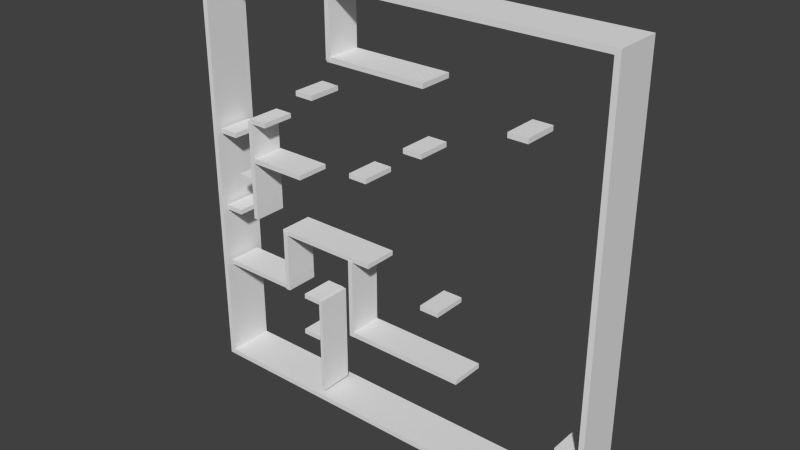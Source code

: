 # Source: 1-livello_sequenza.blend  (saved by Blender 2.76.0; exported with 4.5.12 LTS)
import bpy
from mathutils import Matrix  # noqa: F401  (used for matrix-valued properties, if any)

bpy.ops.wm.read_factory_settings(use_empty=True)
scene = bpy.context.scene
scene.name = 'Scene'

# ---- collections
col_collection_1 = bpy.data.collections.new('Collection 1'); scene.collection.children.link(col_collection_1)

# ---- materials (node trees are filled in below, after node groups)
mat_material_001 = bpy.data.materials.new('Material.001')
mat_material_001.alpha_threshold = 0.0
mat_material_001.use_transparent_shadow = False
mat_material_001.roughness = 0.5
mat_material_001.line_color = (0.0, 0.0, 0.0, 1.0)

# ---- material node trees

# ---- world
world_world = bpy.data.worlds.new('World'); scene.world = world_world
world_world.color = (0.05088, 0.05088, 0.05088)
world_world.use_sun_shadow = False
world_world.sun_shadow_jitter_overblur = 0.0
world_world.cycles.sampling_method = 'MANUAL'
world_world.cycles.sample_map_resolution = 256

# ---- meshes
me_cube_043 = bpy.data.meshes.new('Cube.043')
me_cube_043.from_pydata([(-0.2882, 6.564, -0.7209), (-0.2756, 6.564, -0.7209), (-0.2882, -0.4393, -0.7209), (-0.2756, -0.4393, -0.7209), (-0.2882, 6.564, -0.9532), (-0.2756, 6.564, -0.9532), (-0.2882, -0.4393, -0.9532), (-0.2756, -0.4393, -0.9532)], [], [(1, 3, 2, 0), (3, 7, 6, 2), (7, 5, 4, 6), (5, 1, 0, 4), (0, 2, 6, 4), (5, 7, 3, 1)])
_uv = me_cube_043.uv_layers.new(name='UVMap')
_uv.uv.foreach_set('vector', [6.458, 0.9238, 6.746, 0.9238, 6.746, 0.9547, 6.458, 0.9547, -0.4424, 7.445, -1.457, 7.445, -1.457, 7.482, -0.4424, 7.482, 6.746, 0.9238, 6.458, 0.9238, 6.458, 0.9547, 6.746, 0.9547, -1.457, 7.445, -0.4424, 7.445, -0.4424, 7.482, -1.457, 7.482, 0.005551, 0.9136, 0.005551, 0.9136, -0.4951, 0.9136, -0.4951, 0.9136, 5.152, -1.615, 5.451, -1.615, 5.451, -0.7205, 5.152, -0.7205])
me_cube_043.materials.append(mat_material_001)
me_cube_043.use_remesh_preserve_volume = False
me_cube_043.use_remesh_preserve_attributes = False
me_cube_043.use_mirror_vertex_groups = False
me_cube_043.update()
me_cube_042 = bpy.data.meshes.new('Cube.042')
me_cube_042.from_pydata([(-0.4218, 6.608, -0.7208), (-0.4218, 6.608, -0.7152), (-0.4218, -0.3814, -0.7208), (-0.4218, -0.3814, -0.7152), (-0.7008, 6.608, -0.7208), (-0.7008, 6.608, -0.7152), (-0.7008, -0.3814, -0.7208), (-0.7008, -0.3814, -0.7152)], [], [(1, 3, 2, 0), (3, 7, 6, 2), (7, 5, 4, 6), (5, 1, 0, 4), (0, 2, 6, 4), (5, 7, 3, 1)])
_uv = me_cube_042.uv_layers.new(name='UVMap')
_uv.uv.foreach_set('vector', [6.643, 0.5333, 6.698, 0.5333, 6.698, 0.5333, 6.643, 0.5333, 2.21, -0.761, 3.322, -0.761, 3.322, -0.7942, 2.21, -0.7942, 6.698, 0.6652, 6.643, 0.6652, 6.643, 0.6652, 6.698, 0.6652, 3.322, -0.761, 2.21, -0.761, 2.21, -0.7942, 3.322, -0.7942, 6.457, 1.284, 6.744, 1.284, 6.744, 1.972, 6.457, 1.972, 6.457, 1.972, 6.744, 1.972, 6.744, 1.284, 6.457, 1.284])
me_cube_042.materials.append(mat_material_001)
me_cube_042.use_remesh_preserve_volume = False
me_cube_042.use_remesh_preserve_attributes = False
me_cube_042.use_mirror_vertex_groups = False
me_cube_042.update()
me_cube_041 = bpy.data.meshes.new('Cube.041')
me_cube_041.from_pydata([(-0.4218, 6.608, -0.7263), (-0.4218, 6.608, -0.7208), (-0.4218, -0.3814, -0.7263), (-0.4218, -0.3814, -0.7208), (-0.7008, 6.608, -0.7263), (-0.7008, 6.608, -0.7208), (-0.7008, -0.3814, -0.7263), (-0.7008, -0.3814, -0.7208)], [], [(1, 3, 2, 0), (3, 7, 6, 2), (7, 5, 4, 6), (5, 1, 0, 4), (0, 2, 6, 4), (5, 7, 3, 1)])
_uv = me_cube_041.uv_layers.new(name='UVMap')
_uv.uv.foreach_set('vector', [6.643, 0.5333, 6.698, 0.5333, 6.698, 0.5333, 6.643, 0.5333, 2.21, -0.7942, 3.322, -0.7942, 3.322, -0.8274, 2.21, -0.8274, 6.698, 0.6652, 6.643, 0.6652, 6.643, 0.6652, 6.698, 0.6652, 3.322, -0.7942, 2.21, -0.7942, 2.21, -0.8274, 3.322, -0.8274, 6.457, 1.284, 6.744, 1.284, 6.744, 1.972, 6.457, 1.972, 6.457, 1.972, 6.744, 1.972, 6.744, 1.284, 6.457, 1.284])
me_cube_041.materials.append(mat_material_001)
me_cube_041.use_remesh_preserve_volume = False
me_cube_041.use_remesh_preserve_attributes = False
me_cube_041.use_mirror_vertex_groups = False
me_cube_041.update()
me_cube_040 = bpy.data.meshes.new('Cube.040')
me_cube_040.from_pydata([(-0.07197, 6.608, -0.59), (-0.07197, 6.608, -0.5844), (-0.07197, -0.3814, -0.59), (-0.07197, -0.3814, -0.5844), (-0.4397, 6.608, -0.59), (-0.4397, 6.608, -0.5844), (-0.4397, -0.3814, -0.59), (-0.4397, -0.3814, -0.5844)], [], [(1, 3, 2, 0), (3, 7, 6, 2), (7, 5, 4, 6), (5, 1, 0, 4), (0, 2, 6, 4), (5, 7, 3, 1)])
_uv = me_cube_040.uv_layers.new(name='UVMap')
_uv.uv.foreach_set('vector', [6.643, 0.3679, 6.698, 0.3679, 6.698, 0.3679, 6.643, 0.3679, 0.8171, 0.02039, 2.282, 0.02039, 2.282, -0.0128, 0.8171, -0.0128, 6.698, 0.5417, 6.643, 0.5417, 6.643, 0.5417, 6.698, 0.5417, 2.282, 0.02039, 0.8171, 0.02039, 0.8171, -0.0128, 2.282, -0.0128, 6.457, 0.4216, 6.744, 0.4216, 6.744, 1.328, 6.457, 1.328, 6.457, 1.328, 6.744, 1.328, 6.744, 0.4216, 6.457, 0.4216])
me_cube_040.materials.append(mat_material_001)
me_cube_040.use_remesh_preserve_volume = False
me_cube_040.use_remesh_preserve_attributes = False
me_cube_040.use_mirror_vertex_groups = False
me_cube_040.update()
me_cube_039 = bpy.data.meshes.new('Cube.039')
me_cube_039.from_pydata([(-0.07197, 6.608, -0.5844), (-0.07197, 6.608, -0.5789), (-0.07197, -0.3814, -0.5844), (-0.07197, -0.3814, -0.5789), (-0.4397, 6.608, -0.5844), (-0.4397, 6.608, -0.5789), (-0.4397, -0.3814, -0.5844), (-0.4397, -0.3814, -0.5789)], [], [(1, 3, 2, 0), (3, 7, 6, 2), (7, 5, 4, 6), (5, 1, 0, 4), (0, 2, 6, 4), (5, 7, 3, 1)])
_uv = me_cube_039.uv_layers.new(name='UVMap')
_uv.uv.foreach_set('vector', [6.643, 0.3679, 6.698, 0.3679, 6.698, 0.3679, 6.643, 0.3679, 0.8171, 0.05359, 2.282, 0.05359, 2.282, 0.02039, 0.8171, 0.02039, 6.698, 0.5417, 6.643, 0.5417, 6.643, 0.5417, 6.698, 0.5417, 2.282, 0.05359, 0.8171, 0.05359, 0.8171, 0.02039, 2.282, 0.02039, 6.457, 0.4216, 6.744, 0.4216, 6.744, 1.328, 6.457, 1.328, 6.457, 1.328, 6.744, 1.328, 6.744, 0.4216, 6.457, 0.4216])
me_cube_039.materials.append(mat_material_001)
me_cube_039.use_remesh_preserve_volume = False
me_cube_039.use_remesh_preserve_attributes = False
me_cube_039.use_mirror_vertex_groups = False
me_cube_039.update()
me_cube_038 = bpy.data.meshes.new('Cube.038')
me_cube_038.from_pydata([(-0.1549, 6.564, -0.7729), (-0.1385, 6.564, -0.7729), (-0.1549, -0.4393, -0.7729), (-0.1385, -0.4393, -0.7729), (-0.1549, 6.564, -0.5887), (-0.1385, 6.564, -0.5887), (-0.1549, -0.4393, -0.5887), (-0.1385, -0.4393, -0.5887)], [], [(1, 3, 2, 0), (3, 7, 6, 2), (7, 5, 4, 6), (5, 1, 0, 4), (0, 2, 6, 4), (5, 7, 3, 1)])
_uv = me_cube_038.uv_layers.new(name='UVMap')
_uv.uv.foreach_set('vector', [6.458, 0.5856, 6.746, 0.5856, 6.746, 0.6261, 6.458, 0.6261, -0.6695, 7.045, 0.1353, 7.045, 0.1353, 7.093, -0.6695, 7.093, 6.746, 0.5856, 6.458, 0.5856, 6.458, 0.6261, 6.746, 0.6261, 0.1353, 7.045, -0.6695, 7.045, -0.6695, 7.093, 0.1353, 7.093, 5.152, -0.9206, 5.451, -0.9206, 5.451, -0.2116, 5.152, -0.2116, 5.152, -0.2116, 5.451, -0.2116, 5.451, -0.9206, 5.152, -0.9206])
me_cube_038.materials.append(mat_material_001)
me_cube_038.use_remesh_preserve_volume = False
me_cube_038.use_remesh_preserve_attributes = False
me_cube_038.use_mirror_vertex_groups = False
me_cube_038.update()
me_cube_037 = bpy.data.meshes.new('Cube.037')
me_cube_037.from_pydata([(0.2738, 6.608, -0.7675), (0.2738, 6.608, -0.762), (0.2738, -0.3814, -0.7675), (0.2738, -0.3814, -0.762), (-0.1524, 6.608, -0.7675), (-0.1524, 6.608, -0.762), (-0.1524, -0.3814, -0.7675), (-0.1524, -0.3814, -0.762)], [], [(1, 3, 2, 0), (3, 7, 6, 2), (7, 5, 4, 6), (5, 1, 0, 4), (0, 2, 6, 4), (5, 7, 3, 1)])
_uv = me_cube_037.uv_layers.new(name='UVMap')
_uv.uv.foreach_set('vector', [6.643, 0.2044, 6.698, 0.2044, 6.698, 0.2044, 6.643, 0.2044, -0.5605, -1.041, 1.137, -1.041, 1.137, -1.074, -0.5605, -1.074, 6.698, 0.4059, 6.643, 0.4059, 6.643, 0.4059, 6.698, 0.4059, 1.137, -1.041, -0.5605, -1.041, -0.5605, -1.074, 1.137, -1.074, 6.457, -0.4311, 6.744, -0.4311, 6.744, 0.6198, 6.457, 0.6198, 6.457, 0.6198, 6.744, 0.6198, 6.744, -0.4311, 6.457, -0.4311])
me_cube_037.materials.append(mat_material_001)
me_cube_037.use_remesh_preserve_volume = False
me_cube_037.use_remesh_preserve_attributes = False
me_cube_037.use_mirror_vertex_groups = False
me_cube_037.update()
me_cube_036 = bpy.data.meshes.new('Cube.036')
me_cube_036.from_pydata([(0.2738, 6.608, -0.7731), (0.2738, 6.608, -0.7675), (0.2738, -0.3814, -0.7731), (0.2738, -0.3814, -0.7675), (-0.1524, 6.608, -0.7731), (-0.1524, 6.608, -0.7675), (-0.1524, -0.3814, -0.7731), (-0.1524, -0.3814, -0.7675)], [], [(1, 3, 2, 0), (3, 7, 6, 2), (7, 5, 4, 6), (5, 1, 0, 4), (0, 2, 6, 4), (5, 7, 3, 1)])
_uv = me_cube_036.uv_layers.new(name='UVMap')
_uv.uv.foreach_set('vector', [6.643, 0.2044, 6.698, 0.2044, 6.698, 0.2044, 6.643, 0.2044, -0.5605, -1.074, 1.137, -1.074, 1.137, -1.107, -0.5605, -1.107, 6.698, 0.4059, 6.643, 0.4059, 6.643, 0.4059, 6.698, 0.4059, 1.137, -1.074, -0.5605, -1.074, -0.5605, -1.107, 1.137, -1.107, 6.457, -0.4311, 6.744, -0.4311, 6.744, 0.6198, 6.457, 0.6198, 6.457, 0.6198, 6.744, 0.6198, 6.744, -0.4311, 6.457, -0.4311])
me_cube_036.materials.append(mat_material_001)
me_cube_036.use_remesh_preserve_volume = False
me_cube_036.use_remesh_preserve_attributes = False
me_cube_036.use_mirror_vertex_groups = False
me_cube_036.update()
me_cube_035 = bpy.data.meshes.new('Cube.035')
me_cube_035.from_pydata([(0.693, 6.608, -0.817), (0.693, 6.608, -0.8115), (0.693, -0.3813, -0.817), (0.693, -0.3813, -0.8115), (0.6275, 6.608, -0.817), (0.6275, 6.608, -0.8115), (0.6275, -0.3813, -0.817), (0.6275, -0.3813, -0.8115)], [], [(1, 3, 2, 0), (3, 7, 6, 2), (7, 5, 4, 6), (5, 1, 0, 4), (0, 2, 6, 4), (5, 7, 3, 1)])
_uv = me_cube_035.uv_layers.new(name='UVMap')
_uv.uv.foreach_set('vector', [6.643, 0.006131, 6.698, 0.006131, 6.698, 0.006131, 6.643, 0.006131, -2.23, -1.336, -1.969, -1.336, -1.969, -1.369, -2.23, -1.369, 6.698, 0.03713, 6.643, 0.03713, 6.643, 0.03713, 6.698, 0.03713, -1.969, -1.336, -2.23, -1.336, -2.23, -1.369, -1.969, -1.369, 6.457, -1.465, 6.744, -1.465, 6.744, -1.303, 6.457, -1.303, 6.457, -1.303, 6.744, -1.303, 6.744, -1.465, 6.457, -1.465])
me_cube_035.materials.append(mat_material_001)
me_cube_035.use_remesh_preserve_volume = False
me_cube_035.use_remesh_preserve_attributes = False
me_cube_035.use_mirror_vertex_groups = False
me_cube_035.update()
me_cube_034 = bpy.data.meshes.new('Cube.034')
me_cube_034.from_pydata([(0.693, 6.608, -0.8226), (0.693, 6.608, -0.817), (0.693, -0.3813, -0.8226), (0.693, -0.3813, -0.817), (0.6275, 6.608, -0.8226), (0.6275, 6.608, -0.817), (0.6275, -0.3813, -0.8226), (0.6275, -0.3813, -0.817)], [], [(1, 3, 2, 0), (3, 7, 6, 2), (7, 5, 4, 6), (5, 1, 0, 4), (0, 2, 6, 4), (5, 7, 3, 1)])
_uv = me_cube_034.uv_layers.new(name='UVMap')
_uv.uv.foreach_set('vector', [6.643, 0.006131, 6.698, 0.006131, 6.698, 0.006131, 6.643, 0.006131, -2.23, -1.369, -1.969, -1.369, -1.969, -1.403, -2.23, -1.403, 6.698, 0.03713, 6.643, 0.03713, 6.643, 0.03713, 6.698, 0.03713, -1.969, -1.369, -2.23, -1.369, -2.23, -1.403, -1.969, -1.403, 6.457, -1.465, 6.744, -1.465, 6.744, -1.303, 6.457, -1.303, 6.457, -1.303, 6.744, -1.303, 6.744, -1.465, 6.457, -1.465])
me_cube_034.materials.append(mat_material_001)
me_cube_034.use_remesh_preserve_volume = False
me_cube_034.use_remesh_preserve_attributes = False
me_cube_034.use_mirror_vertex_groups = False
me_cube_034.update()
me_cube_033 = bpy.data.meshes.new('Cube.033')
me_cube_033.from_pydata([(-0.6381, 6.608, -0.5858), (-0.6381, 6.608, -0.5803), (-0.6381, -0.3814, -0.5858), (-0.6381, -0.3814, -0.5803), (-0.7037, 6.608, -0.5858), (-0.7037, 6.608, -0.5803), (-0.7037, -0.3814, -0.5858), (-0.7037, -0.3814, -0.5803)], [], [(1, 3, 2, 0), (3, 7, 6, 2), (7, 5, 4, 6), (5, 1, 0, 4), (0, 2, 6, 4), (5, 7, 3, 1)])
_uv = me_cube_033.uv_layers.new(name='UVMap')
_uv.uv.foreach_set('vector', [6.643, 0.6356, 6.698, 0.6356, 6.698, 0.6356, 6.643, 0.6356, 3.072, 0.04537, 3.333, 0.04537, 3.333, 0.01217, 3.072, 0.01217, 6.698, 0.6666, 6.643, 0.6666, 6.643, 0.6666, 6.698, 0.6666, 3.333, 0.04537, 3.072, 0.04537, 3.072, 0.01217, 3.333, 0.01217, 6.457, 1.818, 6.744, 1.818, 6.744, 1.979, 6.457, 1.979, 6.457, 1.979, 6.744, 1.979, 6.744, 1.818, 6.457, 1.818])
me_cube_033.materials.append(mat_material_001)
me_cube_033.use_remesh_preserve_volume = False
me_cube_033.use_remesh_preserve_attributes = False
me_cube_033.use_mirror_vertex_groups = False
me_cube_033.update()
me_cube_032 = bpy.data.meshes.new('Cube.032')
me_cube_032.from_pydata([(-0.6381, 6.608, -0.5803), (-0.6381, 6.608, -0.5747), (-0.6381, -0.3814, -0.5803), (-0.6381, -0.3814, -0.5747), (-0.7037, 6.608, -0.5803), (-0.7037, 6.608, -0.5747), (-0.7037, -0.3814, -0.5803), (-0.7037, -0.3814, -0.5747)], [], [(1, 3, 2, 0), (3, 7, 6, 2), (7, 5, 4, 6), (5, 1, 0, 4), (0, 2, 6, 4), (5, 7, 3, 1)])
_uv = me_cube_032.uv_layers.new(name='UVMap')
_uv.uv.foreach_set('vector', [6.643, 0.6356, 6.698, 0.6356, 6.698, 0.6356, 6.643, 0.6356, 3.072, 0.07857, 3.333, 0.07857, 3.333, 0.04537, 3.072, 0.04537, 6.698, 0.6666, 6.643, 0.6666, 6.643, 0.6666, 6.698, 0.6666, 3.333, 0.07857, 3.072, 0.07857, 3.072, 0.04537, 3.333, 0.04537, 6.457, 1.818, 6.744, 1.818, 6.744, 1.979, 6.457, 1.979, 6.457, 1.979, 6.744, 1.979, 6.744, 1.818, 6.457, 1.818])
me_cube_032.materials.append(mat_material_001)
me_cube_032.use_remesh_preserve_volume = False
me_cube_032.use_remesh_preserve_attributes = False
me_cube_032.use_mirror_vertex_groups = False
me_cube_032.update()
me_cube_031 = bpy.data.meshes.new('Cube.031')
me_cube_031.from_pydata([(-0.5728, 6.564, -0.5811), (-0.5563, 6.564, -0.5811), (-0.5728, -0.4393, -0.5811), (-0.5563, -0.4393, -0.5811), (-0.5728, 6.564, -0.3495), (-0.5563, 6.564, -0.3495), (-0.5728, -0.4393, -0.3495), (-0.5563, -0.4393, -0.3495)], [], [(1, 3, 2, 0), (3, 7, 6, 2), (7, 5, 4, 6), (5, 1, 0, 4), (0, 2, 6, 4), (5, 7, 3, 1)])
_uv = me_cube_031.uv_layers.new(name='UVMap')
_uv.uv.foreach_set('vector', [6.458, 1.616, 6.746, 1.616, 6.746, 1.656, 6.458, 1.656, 2.81, 6.183, 2.81, 7.567, 2.876, 7.567, 2.876, 6.183, 6.746, 1.616, 6.458, 1.616, 6.458, 1.656, 6.746, 1.656, 1.181, 8.263, 0.1687, 8.263, 0.1687, 8.311, 1.181, 8.311, 5.152, -0.1821, 5.451, -0.1821, 5.451, 0.7096, 5.152, 0.7096, 5.152, 0.7096, 5.451, 0.7096, 5.451, -0.1821, 5.152, -0.1821])
me_cube_031.materials.append(mat_material_001)
me_cube_031.use_remesh_preserve_volume = False
me_cube_031.use_remesh_preserve_attributes = False
me_cube_031.use_mirror_vertex_groups = False
me_cube_031.update()
me_cube_030 = bpy.data.meshes.new('Cube.030')
me_cube_030.from_pydata([(-0.566, 6.608, -0.4893), (-0.566, 6.608, -0.4837), (-0.566, -0.3814, -0.4893), (-0.566, -0.3814, -0.4837), (-0.6315, 6.608, -0.4893), (-0.6315, 6.608, -0.4837), (-0.6315, -0.3814, -0.4893), (-0.6315, -0.3814, -0.4837)], [], [(1, 3, 2, 0), (3, 7, 6, 2), (7, 5, 4, 6), (5, 1, 0, 4), (0, 2, 6, 4), (5, 7, 3, 1)])
_uv = me_cube_030.uv_layers.new(name='UVMap')
_uv.uv.foreach_set('vector', [6.643, 0.6015, 6.698, 0.6015, 6.698, 0.6015, 6.643, 0.6015, 2.785, 0.6222, 3.046, 0.6222, 3.046, 0.589, 2.785, 0.589, 6.698, 0.6325, 6.643, 0.6325, 6.643, 0.6325, 6.698, 0.6325, 3.046, 0.6222, 2.785, 0.6222, 2.785, 0.589, 3.046, 0.589, 6.457, 1.64, 6.744, 1.64, 6.744, 1.801, 6.457, 1.801, 6.457, 1.801, 6.744, 1.801, 6.744, 1.64, 6.457, 1.64])
me_cube_030.materials.append(mat_material_001)
me_cube_030.use_remesh_preserve_volume = False
me_cube_030.use_remesh_preserve_attributes = False
me_cube_030.use_mirror_vertex_groups = False
me_cube_030.update()
me_cube_029 = bpy.data.meshes.new('Cube.029')
me_cube_029.from_pydata([(-0.566, 6.608, -0.4948), (-0.566, 6.608, -0.4893), (-0.566, -0.3814, -0.4948), (-0.566, -0.3814, -0.4893), (-0.6315, 6.608, -0.4948), (-0.6315, 6.608, -0.4893), (-0.6315, -0.3814, -0.4948), (-0.6315, -0.3814, -0.4893)], [], [(1, 3, 2, 0), (3, 7, 6, 2), (7, 5, 4, 6), (5, 1, 0, 4), (0, 2, 6, 4), (5, 7, 3, 1)])
_uv = me_cube_029.uv_layers.new(name='UVMap')
_uv.uv.foreach_set('vector', [6.643, 0.6015, 6.698, 0.6015, 6.698, 0.6015, 6.643, 0.6015, 2.785, 0.589, 3.046, 0.589, 3.046, 0.5558, 2.785, 0.5558, 6.698, 0.6325, 6.643, 0.6325, 6.643, 0.6325, 6.698, 0.6325, 3.046, 0.589, 2.785, 0.589, 2.785, 0.5558, 3.046, 0.5558, 6.457, 1.64, 6.744, 1.64, 6.744, 1.801, 6.457, 1.801, 6.457, 1.801, 6.744, 1.801, 6.744, 1.64, 6.457, 1.64])
me_cube_029.materials.append(mat_material_001)
me_cube_029.use_remesh_preserve_volume = False
me_cube_029.use_remesh_preserve_attributes = False
me_cube_029.use_mirror_vertex_groups = False
me_cube_029.update()
me_cube_028 = bpy.data.meshes.new('Cube.028')
me_cube_028.from_pydata([(-0.6375, 6.608, -0.4007), (-0.6375, 6.608, -0.3951), (-0.6375, -0.3814, -0.4007), (-0.6375, -0.3814, -0.3951), (-0.7031, 6.608, -0.4007), (-0.7031, 6.608, -0.3951), (-0.7031, -0.3814, -0.4007), (-0.7031, -0.3814, -0.3951)], [], [(1, 3, 2, 0), (3, 7, 6, 2), (7, 5, 4, 6), (5, 1, 0, 4), (0, 2, 6, 4), (5, 7, 3, 1)])
_uv = me_cube_028.uv_layers.new(name='UVMap')
_uv.uv.foreach_set('vector', [6.643, 0.6353, 6.698, 0.6353, 6.698, 0.6353, 6.643, 0.6353, 3.07, 1.152, 3.331, 1.152, 3.331, 1.118, 3.07, 1.118, 6.698, 0.6663, 6.643, 0.6663, 6.643, 0.6663, 6.698, 0.6663, 3.331, 1.152, 3.07, 1.152, 3.07, 1.118, 3.331, 1.118, 6.457, 1.816, 6.744, 1.816, 6.744, 1.978, 6.457, 1.978, 6.457, 1.978, 6.744, 1.978, 6.744, 1.816, 6.457, 1.816])
me_cube_028.materials.append(mat_material_001)
me_cube_028.use_remesh_preserve_volume = False
me_cube_028.use_remesh_preserve_attributes = False
me_cube_028.use_mirror_vertex_groups = False
me_cube_028.update()
me_cube_027 = bpy.data.meshes.new('Cube.027')
me_cube_027.from_pydata([(-0.6375, 6.608, -0.3951), (-0.6375, 6.608, -0.3896), (-0.6375, -0.3814, -0.3951), (-0.6375, -0.3814, -0.3896), (-0.7031, 6.608, -0.3951), (-0.7031, 6.608, -0.3896), (-0.7031, -0.3814, -0.3951), (-0.7031, -0.3814, -0.3896)], [], [(1, 3, 2, 0), (3, 7, 6, 2), (7, 5, 4, 6), (5, 1, 0, 4), (0, 2, 6, 4), (5, 7, 3, 1)])
_uv = me_cube_027.uv_layers.new(name='UVMap')
_uv.uv.foreach_set('vector', [6.643, 0.6353, 6.698, 0.6353, 6.698, 0.6353, 6.643, 0.6353, 3.07, 1.185, 3.331, 1.185, 3.331, 1.152, 3.07, 1.152, 6.698, 0.6663, 6.643, 0.6663, 6.643, 0.6663, 6.698, 0.6663, 3.331, 1.185, 3.07, 1.185, 3.07, 1.152, 3.331, 1.152, 6.457, 1.816, 6.744, 1.816, 6.744, 1.978, 6.457, 1.978, 6.457, 1.978, 6.744, 1.978, 6.744, 1.816, 6.457, 1.816])
me_cube_027.materials.append(mat_material_001)
me_cube_027.use_remesh_preserve_volume = False
me_cube_027.use_remesh_preserve_attributes = False
me_cube_027.use_mirror_vertex_groups = False
me_cube_027.update()
me_cube_026 = bpy.data.meshes.new('Cube.026')
me_cube_026.from_pydata([(-0.3515, 6.608, -0.4395), (-0.3515, 6.608, -0.434), (-0.3515, -0.3814, -0.4395), (-0.3515, -0.3814, -0.434), (-0.5552, 6.608, -0.4395), (-0.5552, 6.608, -0.434), (-0.5552, -0.3814, -0.4395), (-0.5552, -0.3814, -0.434)], [], [(1, 3, 2, 0), (3, 7, 6, 2), (7, 5, 4, 6), (5, 1, 0, 4), (0, 2, 6, 4), (5, 7, 3, 1)])
_uv = me_cube_026.uv_layers.new(name='UVMap')
_uv.uv.foreach_set('vector', [6.643, 0.5, 6.698, 0.5, 6.698, 0.5, 6.643, 0.5, 1.93, 0.9194, 2.742, 0.9194, 2.742, 0.8862, 1.93, 0.8862, 6.698, 0.5964, 6.643, 0.5964, 6.643, 0.5964, 6.698, 0.5964, 2.742, 0.9194, 1.93, 0.9194, 1.93, 0.8862, 2.742, 0.8862, 6.457, 1.111, 6.744, 1.111, 6.744, 1.613, 6.457, 1.613, 6.457, 1.613, 6.744, 1.613, 6.744, 1.111, 6.457, 1.111])
me_cube_026.materials.append(mat_material_001)
me_cube_026.use_remesh_preserve_volume = False
me_cube_026.use_remesh_preserve_attributes = False
me_cube_026.use_mirror_vertex_groups = False
me_cube_026.update()
me_cube_025 = bpy.data.meshes.new('Cube.025')
me_cube_025.from_pydata([(-0.3515, 6.608, -0.4451), (-0.3515, 6.608, -0.4395), (-0.3515, -0.3814, -0.4451), (-0.3515, -0.3814, -0.4395), (-0.5552, 6.608, -0.4451), (-0.5552, 6.608, -0.4395), (-0.5552, -0.3814, -0.4451), (-0.5552, -0.3814, -0.4395)], [], [(1, 3, 2, 0), (3, 7, 6, 2), (7, 5, 4, 6), (5, 1, 0, 4), (0, 2, 6, 4), (5, 7, 3, 1)])
_uv = me_cube_025.uv_layers.new(name='UVMap')
_uv.uv.foreach_set('vector', [6.643, 0.5, 6.698, 0.5, 6.698, 0.5, 6.643, 0.5, 1.93, 0.8862, 2.742, 0.8862, 2.742, 0.853, 1.93, 0.853, 6.698, 0.5964, 6.643, 0.5964, 6.643, 0.5964, 6.698, 0.5964, 2.742, 0.8862, 1.93, 0.8862, 1.93, 0.853, 2.742, 0.853, 6.457, 1.111, 6.744, 1.111, 6.744, 1.613, 6.457, 1.613, 6.457, 1.613, 6.744, 1.613, 6.744, 1.111, 6.457, 1.111])
me_cube_025.materials.append(mat_material_001)
me_cube_025.use_remesh_preserve_volume = False
me_cube_025.use_remesh_preserve_attributes = False
me_cube_025.use_mirror_vertex_groups = False
me_cube_025.update()
me_cube_024 = bpy.data.meshes.new('Cube.024')
me_cube_024.from_pydata([(-0.4982, 6.608, -0.3485), (-0.4982, 6.608, -0.343), (-0.4982, -0.3814, -0.3485), (-0.4982, -0.3814, -0.343), (-0.5638, 6.608, -0.3485), (-0.5638, 6.608, -0.343), (-0.5638, -0.3814, -0.3485), (-0.5638, -0.3814, -0.343)], [], [(1, 3, 2, 0), (3, 7, 6, 2), (7, 5, 4, 6), (5, 1, 0, 4), (0, 2, 6, 4), (5, 7, 3, 1)])
_uv = me_cube_024.uv_layers.new(name='UVMap')
_uv.uv.foreach_set('vector', [6.643, 0.5694, 6.698, 0.5694, 6.698, 0.5694, 6.643, 0.5694, 2.515, 1.463, 2.776, 1.463, 2.776, 1.43, 2.515, 1.43, 6.698, 0.6004, 6.643, 0.6004, 6.643, 0.6004, 6.698, 0.6004, 2.776, 1.463, 2.515, 1.463, 2.515, 1.43, 2.776, 1.43, 6.457, 1.473, 6.744, 1.473, 6.744, 1.634, 6.457, 1.634, 6.457, 1.634, 6.744, 1.634, 6.744, 1.473, 6.457, 1.473])
me_cube_024.materials.append(mat_material_001)
me_cube_024.use_remesh_preserve_volume = False
me_cube_024.use_remesh_preserve_attributes = False
me_cube_024.use_mirror_vertex_groups = False
me_cube_024.update()
me_cube_023 = bpy.data.meshes.new('Cube.023')
me_cube_023.from_pydata([(-0.4982, 6.608, -0.3541), (-0.4982, 6.608, -0.3485), (-0.4982, -0.3814, -0.3541), (-0.4982, -0.3814, -0.3485), (-0.5638, 6.608, -0.3541), (-0.5638, 6.608, -0.3485), (-0.5638, -0.3814, -0.3541), (-0.5638, -0.3814, -0.3485)], [], [(1, 3, 2, 0), (3, 7, 6, 2), (7, 5, 4, 6), (5, 1, 0, 4), (0, 2, 6, 4), (5, 7, 3, 1)])
_uv = me_cube_023.uv_layers.new(name='UVMap')
_uv.uv.foreach_set('vector', [6.643, 0.5694, 6.698, 0.5694, 6.698, 0.5694, 6.643, 0.5694, 2.515, 1.43, 2.776, 1.43, 2.776, 1.397, 2.515, 1.397, 6.698, 0.6004, 6.643, 0.6004, 6.643, 0.6004, 6.698, 0.6004, 2.776, 1.43, 2.515, 1.43, 2.515, 1.397, 2.776, 1.397, 6.457, 1.473, 6.744, 1.473, 6.744, 1.634, 6.457, 1.634, 6.457, 1.634, 6.744, 1.634, 6.744, 1.473, 6.457, 1.473])
me_cube_023.materials.append(mat_material_001)
me_cube_023.use_remesh_preserve_volume = False
me_cube_023.use_remesh_preserve_attributes = False
me_cube_023.use_mirror_vertex_groups = False
me_cube_023.update()
me_cube_022 = bpy.data.meshes.new('Cube.022')
me_cube_022.from_pydata([(-0.2874, 6.608, -0.2586), (-0.2874, 6.608, -0.2531), (-0.2874, -0.3814, -0.2586), (-0.2874, -0.3814, -0.2531), (-0.353, 6.608, -0.2586), (-0.353, 6.608, -0.2531), (-0.353, -0.3814, -0.2586), (-0.353, -0.3814, -0.2531)], [], [(1, 3, 2, 0), (3, 7, 6, 2), (7, 5, 4, 6), (5, 1, 0, 4), (0, 2, 6, 4), (5, 7, 3, 1)])
_uv = me_cube_022.uv_layers.new(name='UVMap')
_uv.uv.foreach_set('vector', [6.643, 0.4697, 6.698, 0.4697, 6.698, 0.4697, 6.643, 0.4697, 1.675, 2.0, 1.936, 2.0, 1.936, 1.967, 1.675, 1.967, 6.698, 0.5007, 6.643, 0.5007, 6.643, 0.5007, 6.698, 0.5007, 1.936, 2.0, 1.675, 2.0, 1.675, 1.967, 1.936, 1.967, 6.457, 0.9528, 6.744, 0.9528, 6.744, 1.114, 6.457, 1.114, 6.457, 1.114, 6.744, 1.114, 6.744, 0.9528, 6.457, 0.9528])
me_cube_022.materials.append(mat_material_001)
me_cube_022.use_remesh_preserve_volume = False
me_cube_022.use_remesh_preserve_attributes = False
me_cube_022.use_mirror_vertex_groups = False
me_cube_022.update()
me_cube_021 = bpy.data.meshes.new('Cube.021')
me_cube_021.from_pydata([(-0.2874, 6.608, -0.2531), (-0.2874, 6.608, -0.2475), (-0.2874, -0.3814, -0.2531), (-0.2874, -0.3814, -0.2475), (-0.353, 6.608, -0.2531), (-0.353, 6.608, -0.2475), (-0.353, -0.3814, -0.2531), (-0.353, -0.3814, -0.2475)], [], [(1, 3, 2, 0), (3, 7, 6, 2), (7, 5, 4, 6), (5, 1, 0, 4), (0, 2, 6, 4), (5, 7, 3, 1)])
_uv = me_cube_021.uv_layers.new(name='UVMap')
_uv.uv.foreach_set('vector', [6.643, 0.4697, 6.698, 0.4697, 6.698, 0.4697, 6.643, 0.4697, 1.675, 2.034, 1.936, 2.034, 1.936, 2.0, 1.675, 2.0, 6.698, 0.5007, 6.643, 0.5007, 6.643, 0.5007, 6.698, 0.5007, 1.936, 2.034, 1.675, 2.034, 1.675, 2.0, 1.936, 2.0, 6.457, 0.9528, 6.744, 0.9528, 6.744, 1.114, 6.457, 1.114, 6.457, 1.114, 6.744, 1.114, 6.744, 0.9528, 6.457, 0.9528])
me_cube_021.materials.append(mat_material_001)
me_cube_021.use_remesh_preserve_volume = False
me_cube_021.use_remesh_preserve_attributes = False
me_cube_021.use_mirror_vertex_groups = False
me_cube_021.update()
me_cube_020 = bpy.data.meshes.new('Cube.020')
me_cube_020.from_pydata([(-0.07706, 6.608, -0.3936), (-0.07706, 6.608, -0.3881), (-0.07706, -0.3813, -0.3936), (-0.07706, -0.3813, -0.3881), (-0.1426, 6.608, -0.3936), (-0.1426, 6.608, -0.3881), (-0.1426, -0.3813, -0.3936), (-0.1426, -0.3813, -0.3881)], [], [(1, 3, 2, 0), (3, 7, 6, 2), (7, 5, 4, 6), (5, 1, 0, 4), (0, 2, 6, 4), (5, 7, 3, 1)])
_uv = me_cube_020.uv_layers.new(name='UVMap')
_uv.uv.foreach_set('vector', [6.643, 0.3703, 6.698, 0.3703, 6.698, 0.3703, 6.643, 0.3703, 0.8373, 1.194, 1.099, 1.194, 1.099, 1.161, 0.8373, 1.161, 6.698, 0.4013, 6.643, 0.4013, 6.643, 0.4013, 6.698, 0.4013, 1.099, 1.194, 0.8373, 1.194, 0.8373, 1.161, 1.099, 1.161, 6.457, 0.4341, 6.744, 0.4341, 6.744, 0.5958, 6.457, 0.5958, 6.457, 0.5958, 6.744, 0.5958, 6.744, 0.4341, 6.457, 0.4341])
me_cube_020.materials.append(mat_material_001)
me_cube_020.use_remesh_preserve_volume = False
me_cube_020.use_remesh_preserve_attributes = False
me_cube_020.use_mirror_vertex_groups = False
me_cube_020.update()
me_cube_019 = bpy.data.meshes.new('Cube.019')
me_cube_019.from_pydata([(-0.07706, 6.608, -0.3992), (-0.07706, 6.608, -0.3936), (-0.07706, -0.3813, -0.3992), (-0.07706, -0.3813, -0.3936), (-0.1426, 6.608, -0.3992), (-0.1426, 6.608, -0.3936), (-0.1426, -0.3813, -0.3992), (-0.1426, -0.3813, -0.3936)], [], [(1, 3, 2, 0), (3, 7, 6, 2), (7, 5, 4, 6), (5, 1, 0, 4), (0, 2, 6, 4), (5, 7, 3, 1)])
_uv = me_cube_019.uv_layers.new(name='UVMap')
_uv.uv.foreach_set('vector', [6.643, 0.3703, 6.698, 0.3703, 6.698, 0.3703, 6.643, 0.3703, 0.8373, 1.161, 1.099, 1.161, 1.099, 1.127, 0.8373, 1.127, 6.698, 0.4013, 6.643, 0.4013, 6.643, 0.4013, 6.698, 0.4013, 1.099, 1.161, 0.8373, 1.161, 0.8373, 1.127, 1.099, 1.127, 6.457, 0.4341, 6.744, 0.4341, 6.744, 0.5958, 6.457, 0.5958, 6.457, 0.5958, 6.744, 0.5958, 6.744, 0.4341, 6.457, 0.4341])
me_cube_019.materials.append(mat_material_001)
me_cube_019.use_remesh_preserve_volume = False
me_cube_019.use_remesh_preserve_attributes = False
me_cube_019.use_mirror_vertex_groups = False
me_cube_019.update()
me_cube_018 = bpy.data.meshes.new('Cube.018')
me_cube_018.from_pydata([(0.1315, 6.608, -0.307), (0.1315, 6.608, -0.3015), (0.1315, -0.3813, -0.307), (0.1315, -0.3813, -0.3015), (0.0659, 6.608, -0.307), (0.0659, 6.608, -0.3015), (0.0659, -0.3813, -0.307), (0.0659, -0.3813, -0.3015)], [], [(1, 3, 2, 0), (3, 7, 6, 2), (7, 5, 4, 6), (5, 1, 0, 4), (0, 2, 6, 4), (5, 7, 3, 1)])
_uv = me_cube_018.uv_layers.new(name='UVMap')
_uv.uv.foreach_set('vector', [6.643, 0.2717, 6.698, 0.2717, 6.698, 0.2717, 6.643, 0.2717, 0.006657, 1.711, 0.2678, 1.711, 0.2678, 1.678, 0.006657, 1.678, 6.698, 0.3027, 6.643, 0.3027, 6.643, 0.3027, 6.698, 0.3027, 0.2678, 1.711, 0.006657, 1.711, 0.006657, 1.678, 0.2678, 1.678, 6.457, -0.08005, 6.744, -0.08005, 6.744, 0.08162, 6.457, 0.08162, 6.457, 0.08162, 6.744, 0.08162, 6.744, -0.08005, 6.457, -0.08005])
me_cube_018.materials.append(mat_material_001)
me_cube_018.use_remesh_preserve_volume = False
me_cube_018.use_remesh_preserve_attributes = False
me_cube_018.use_mirror_vertex_groups = False
me_cube_018.update()
me_cube_017 = bpy.data.meshes.new('Cube.017')
me_cube_017.from_pydata([(0.1315, 6.608, -0.3015), (0.1315, 6.608, -0.2959), (0.1315, -0.3813, -0.3015), (0.1315, -0.3813, -0.2959), (0.0659, 6.608, -0.3015), (0.0659, 6.608, -0.2959), (0.0659, -0.3813, -0.3015), (0.0659, -0.3813, -0.2959)], [], [(1, 3, 2, 0), (3, 7, 6, 2), (7, 5, 4, 6), (5, 1, 0, 4), (0, 2, 6, 4), (5, 7, 3, 1)])
_uv = me_cube_017.uv_layers.new(name='UVMap')
_uv.uv.foreach_set('vector', [6.643, 0.2717, 6.698, 0.2717, 6.698, 0.2717, 6.643, 0.2717, 0.006657, 1.744, 0.2678, 1.744, 0.2678, 1.711, 0.006657, 1.711, 6.698, 0.3027, 6.643, 0.3027, 6.643, 0.3027, 6.698, 0.3027, 0.2678, 1.744, 0.006657, 1.744, 0.006657, 1.711, 0.2678, 1.711, 6.457, -0.08005, 6.744, -0.08005, 6.744, 0.08162, 6.457, 0.08162, 6.457, 0.08162, 6.744, 0.08162, 6.744, -0.08005, 6.457, -0.08005])
me_cube_017.materials.append(mat_material_001)
me_cube_017.use_remesh_preserve_volume = False
me_cube_017.use_remesh_preserve_attributes = False
me_cube_017.use_mirror_vertex_groups = False
me_cube_017.update()
me_cube_016 = bpy.data.meshes.new('Cube.016')
me_cube_016.from_pydata([(0.4823, 6.608, -0.2071), (0.4823, 6.608, -0.2015), (0.4823, -0.3813, -0.2071), (0.4823, -0.3813, -0.2015), (0.4167, 6.608, -0.2071), (0.4167, 6.608, -0.2015), (0.4167, -0.3813, -0.2071), (0.4167, -0.3813, -0.2015)], [], [(1, 3, 2, 0), (3, 7, 6, 2), (7, 5, 4, 6), (5, 1, 0, 4), (0, 2, 6, 4), (5, 7, 3, 1)])
_uv = me_cube_016.uv_layers.new(name='UVMap')
_uv.uv.foreach_set('vector', [6.643, 0.1058, 6.698, 0.1058, 6.698, 0.1058, 6.643, 0.1058, -1.391, 2.308, -1.13, 2.308, -1.13, 2.275, -1.391, 2.275, 6.698, 0.1368, 6.643, 0.1368, 6.643, 0.1368, 6.698, 0.1368, -1.13, 2.308, -1.391, 2.308, -1.391, 2.275, -1.13, 2.275, 6.457, -0.9451, 6.744, -0.9451, 6.744, -0.7834, 6.457, -0.7834, 6.457, -0.7834, 6.744, -0.7834, 6.744, -0.9451, 6.457, -0.9451])
me_cube_016.materials.append(mat_material_001)
me_cube_016.use_remesh_preserve_volume = False
me_cube_016.use_remesh_preserve_attributes = False
me_cube_016.use_mirror_vertex_groups = False
me_cube_016.update()
me_cube_015 = bpy.data.meshes.new('Cube.015')
me_cube_015.from_pydata([(0.4823, 6.608, -0.2126), (0.4823, 6.608, -0.2071), (0.4823, -0.3813, -0.2126), (0.4823, -0.3813, -0.2071), (0.4167, 6.608, -0.2126), (0.4167, 6.608, -0.2071), (0.4167, -0.3813, -0.2126), (0.4167, -0.3813, -0.2071)], [], [(1, 3, 2, 0), (3, 7, 6, 2), (7, 5, 4, 6), (5, 1, 0, 4), (0, 2, 6, 4), (5, 7, 3, 1)])
_uv = me_cube_015.uv_layers.new(name='UVMap')
_uv.uv.foreach_set('vector', [6.643, 0.1058, 6.698, 0.1058, 6.698, 0.1058, 6.643, 0.1058, -1.391, 2.275, -1.13, 2.275, -1.13, 2.242, -1.391, 2.242, 6.698, 0.1368, 6.643, 0.1368, 6.643, 0.1368, 6.698, 0.1368, -1.13, 2.275, -1.391, 2.275, -1.391, 2.242, -1.13, 2.242, 6.457, -0.9451, 6.744, -0.9451, 6.744, -0.7834, 6.457, -0.7834, 6.457, -0.7834, 6.744, -0.7834, 6.744, -0.9451, 6.457, -0.9451])
me_cube_015.materials.append(mat_material_001)
me_cube_015.use_remesh_preserve_volume = False
me_cube_015.use_remesh_preserve_attributes = False
me_cube_015.use_mirror_vertex_groups = False
me_cube_015.update()
me_cube_014 = bpy.data.meshes.new('Cube.014')
me_cube_014.from_pydata([(0.2004, 6.608, -0.6346), (0.2004, 6.608, -0.629), (0.2004, -0.3813, -0.6346), (0.2004, -0.3813, -0.629), (0.1335, 6.608, -0.6346), (0.1335, 6.608, -0.629), (0.1335, -0.3813, -0.6346), (0.1335, -0.3813, -0.629)], [], [(1, 3, 2, 0), (3, 7, 6, 2), (7, 5, 4, 6), (5, 1, 0, 4), (0, 2, 6, 4), (5, 7, 3, 1)])
_uv = me_cube_014.uv_layers.new(name='UVMap')
_uv.uv.foreach_set('vector', [6.643, 0.2391, 6.698, 0.2391, 6.698, 0.2391, 6.643, 0.2391, -0.2679, -0.2459, -0.001634, -0.2459, -0.001634, -0.2791, -0.2679, -0.2791, 6.698, 0.2707, 6.643, 0.2707, 6.643, 0.2707, 6.698, 0.2707, -0.001634, -0.2459, -0.2679, -0.2459, -0.2679, -0.2791, -0.001634, -0.2791, 6.457, -0.25, 6.744, -0.25, 6.744, -0.08518, 6.457, -0.08518, 6.457, -0.08518, 6.744, -0.08518, 6.744, -0.25, 6.457, -0.25])
me_cube_014.materials.append(mat_material_001)
me_cube_014.use_remesh_preserve_volume = False
me_cube_014.use_remesh_preserve_attributes = False
me_cube_014.use_mirror_vertex_groups = False
me_cube_014.update()
me_cube_013 = bpy.data.meshes.new('Cube.013')
me_cube_013.from_pydata([(0.2004, 6.608, -0.629), (0.2004, 6.608, -0.6235), (0.2004, -0.3813, -0.629), (0.2004, -0.3813, -0.6235), (0.1335, 6.608, -0.629), (0.1335, 6.608, -0.6235), (0.1335, -0.3813, -0.629), (0.1335, -0.3813, -0.6235)], [], [(1, 3, 2, 0), (3, 7, 6, 2), (7, 5, 4, 6), (5, 1, 0, 4), (0, 2, 6, 4), (5, 7, 3, 1)])
_uv = me_cube_013.uv_layers.new(name='UVMap')
_uv.uv.foreach_set('vector', [6.643, 0.2391, 6.698, 0.2391, 6.698, 0.2391, 6.643, 0.2391, -0.2679, -0.2127, -0.001634, -0.2127, -0.001634, -0.2459, -0.2679, -0.2459, 6.698, 0.2707, 6.643, 0.2707, 6.643, 0.2707, 6.698, 0.2707, -0.001634, -0.2127, -0.2679, -0.2127, -0.2679, -0.2459, -0.001634, -0.2459, 6.457, -0.25, 6.744, -0.25, 6.744, -0.08518, 6.457, -0.08518, 6.457, -0.08518, 6.744, -0.08518, 6.744, -0.25, 6.457, -0.25])
me_cube_013.materials.append(mat_material_001)
me_cube_013.use_remesh_preserve_volume = False
me_cube_013.use_remesh_preserve_attributes = False
me_cube_013.use_mirror_vertex_groups = False
me_cube_013.update()
me_cube_012 = bpy.data.meshes.new('Cube.012')
me_cube_012.from_pydata([(0.1352, 6.608, -0.1619), (0.1352, 6.608, -0.1564), (0.1352, -0.3814, -0.1619), (0.1352, -0.3814, -0.1564), (-0.2198, 6.608, -0.1619), (-0.2198, 6.608, -0.1564), (-0.2198, -0.3814, -0.1619), (-0.2198, -0.3814, -0.1564)], [], [(1, 3, 2, 0), (3, 7, 6, 2), (7, 5, 4, 6), (5, 1, 0, 4), (0, 2, 6, 4), (5, 7, 3, 1)])
_uv = me_cube_012.uv_layers.new(name='UVMap')
_uv.uv.foreach_set('vector', [6.643, 0.2699, 6.698, 0.2699, 6.698, 0.2699, 6.643, 0.2699, -0.008264, 2.578, 1.406, 2.578, 1.406, 2.545, -0.008264, 2.545, 6.698, 0.4378, 6.643, 0.4378, 6.643, 0.4378, 6.698, 0.4378, 1.406, 2.578, -0.008264, 2.578, -0.008264, 2.545, 1.406, 2.545, 6.457, -0.08929, 6.744, -0.08929, 6.744, 0.786, 6.457, 0.786, 6.457, 0.786, 6.744, 0.786, 6.744, -0.08929, 6.457, -0.08929])
me_cube_012.materials.append(mat_material_001)
me_cube_012.use_remesh_preserve_volume = False
me_cube_012.use_remesh_preserve_attributes = False
me_cube_012.use_mirror_vertex_groups = False
me_cube_012.update()
me_cube_011 = bpy.data.meshes.new('Cube.011')
me_cube_011.from_pydata([(0.1352, 6.608, -0.1675), (0.1352, 6.608, -0.1619), (0.1352, -0.3814, -0.1675), (0.1352, -0.3814, -0.1619), (-0.2198, 6.608, -0.1675), (-0.2198, 6.608, -0.1619), (-0.2198, -0.3814, -0.1675), (-0.2198, -0.3814, -0.1619)], [], [(1, 3, 2, 0), (3, 7, 6, 2), (7, 5, 4, 6), (5, 1, 0, 4), (0, 2, 6, 4), (5, 7, 3, 1)])
_uv = me_cube_011.uv_layers.new(name='UVMap')
_uv.uv.foreach_set('vector', [6.643, 0.2699, 6.698, 0.2699, 6.698, 0.2699, 6.643, 0.2699, -0.008264, 2.545, 1.406, 2.545, 1.406, 2.512, -0.008264, 2.512, 6.698, 0.4378, 6.643, 0.4378, 6.643, 0.4378, 6.698, 0.4378, 1.406, 2.545, -0.008264, 2.545, -0.008264, 2.512, 1.406, 2.512, 6.457, -0.08929, 6.744, -0.08929, 6.744, 0.786, 6.457, 0.786, 6.457, 0.786, 6.744, 0.786, 6.744, -0.08929, 6.457, -0.08929])
me_cube_011.materials.append(mat_material_001)
me_cube_011.use_remesh_preserve_volume = False
me_cube_011.use_remesh_preserve_attributes = False
me_cube_011.use_mirror_vertex_groups = False
me_cube_011.update()
me_cube_010 = bpy.data.meshes.new('Cube.010')
me_cube_010.from_pydata([(-0.2222, 6.564, -0.1645), (-0.2058, 6.564, -0.1645), (-0.2222, -0.4393, -0.1645), (-0.2058, -0.4393, -0.1645), (-0.2222, 6.564, -0.02661), (-0.2058, 6.564, -0.02661), (-0.2222, -0.4393, -0.02661), (-0.2058, -0.4393, -0.02661)], [], [(1, 3, 2, 0), (3, 7, 6, 2), (7, 5, 4, 6), (5, 1, 0, 4), (0, 2, 6, 4), (5, 7, 3, 1)])
_uv = me_cube_010.uv_layers.new(name='UVMap')
_uv.uv.foreach_set('vector', [6.458, 0.7515, 6.746, 0.7515, 6.746, 0.792, 6.458, 0.792, 1.989, 7.241, 2.592, 7.241, 2.592, 7.289, 1.989, 7.289, 6.746, 0.7515, 6.458, 0.7515, 6.458, 0.792, 6.746, 0.792, 2.592, 7.241, 1.989, 7.241, 1.989, 7.289, 2.592, 7.289, 5.152, 1.422, 5.451, 1.422, 5.451, 1.953, 5.152, 1.953, 5.152, 1.953, 5.451, 1.953, 5.451, 1.422, 5.152, 1.422])
me_cube_010.materials.append(mat_material_001)
me_cube_010.use_remesh_preserve_volume = False
me_cube_010.use_remesh_preserve_attributes = False
me_cube_010.use_mirror_vertex_groups = False
me_cube_010.update()
me_cube_009 = bpy.data.meshes.new('Cube.009')
me_cube_009.from_pydata([(-0.2879, 6.608, -0.7255), (-0.2879, 6.608, -0.7199), (-0.2879, -0.3814, -0.7255), (-0.2879, -0.3814, -0.7199), (-0.3535, 6.608, -0.7255), (-0.3535, 6.608, -0.7199), (-0.3535, -0.3814, -0.7255), (-0.3535, -0.3814, -0.7199)], [], [(1, 3, 2, 0), (3, 7, 6, 2), (7, 5, 4, 6), (5, 1, 0, 4), (0, 2, 6, 4), (5, 7, 3, 1)])
_uv = me_cube_009.uv_layers.new(name='UVMap')
_uv.uv.foreach_set('vector', [6.643, 0.47, 6.698, 0.47, 6.698, 0.47, 6.643, 0.47, 1.677, -0.789, 1.938, -0.789, 1.938, -0.8222, 1.677, -0.8222, 6.698, 0.501, 6.643, 0.501, 6.643, 0.501, 6.698, 0.501, 1.938, -0.789, 1.677, -0.789, 1.677, -0.8222, 1.938, -0.8222, 6.457, 0.9541, 6.744, 0.9541, 6.744, 1.116, 6.457, 1.116, 6.457, 1.116, 6.744, 1.116, 6.744, 0.9541, 6.457, 0.9541])
me_cube_009.materials.append(mat_material_001)
me_cube_009.use_remesh_preserve_volume = False
me_cube_009.use_remesh_preserve_attributes = False
me_cube_009.use_mirror_vertex_groups = False
me_cube_009.update()
me_cube_008 = bpy.data.meshes.new('Cube.008')
me_cube_008.from_pydata([(-0.2879, 6.608, -0.731), (-0.2879, 6.608, -0.7255), (-0.2879, -0.3814, -0.731), (-0.2879, -0.3814, -0.7255), (-0.3535, 6.608, -0.731), (-0.3535, 6.608, -0.7255), (-0.3535, -0.3814, -0.731), (-0.3535, -0.3814, -0.7255)], [], [(1, 3, 2, 0), (3, 7, 6, 2), (7, 5, 4, 6), (5, 1, 0, 4), (0, 2, 6, 4), (5, 7, 3, 1)])
_uv = me_cube_008.uv_layers.new(name='UVMap')
_uv.uv.foreach_set('vector', [6.643, 0.47, 6.698, 0.47, 6.698, 0.47, 6.643, 0.47, 1.677, -0.8222, 1.938, -0.8222, 1.938, -0.8554, 1.677, -0.8554, 6.698, 0.501, 6.643, 0.501, 6.643, 0.501, 6.698, 0.501, 1.938, -0.8222, 1.677, -0.8222, 1.677, -0.8554, 1.938, -0.8554, 6.457, 0.9541, 6.744, 0.9541, 6.744, 1.116, 6.457, 1.116, 6.457, 1.116, 6.744, 1.116, 6.744, 0.9541, 6.457, 0.9541])
me_cube_008.materials.append(mat_material_001)
me_cube_008.use_remesh_preserve_volume = False
me_cube_008.use_remesh_preserve_attributes = False
me_cube_008.use_mirror_vertex_groups = False
me_cube_008.update()
me_cube_006 = bpy.data.meshes.new('Cube.006')
me_cube_006.from_pydata([(-0.2938, 6.608, -0.8178), (-0.2938, 6.608, -0.8123), (-0.2938, -0.3814, -0.8178), (-0.2938, -0.3814, -0.8123), (-0.3594, 6.608, -0.8178), (-0.3594, 6.608, -0.8123), (-0.3594, -0.3814, -0.8178), (-0.3594, -0.3814, -0.8123)], [], [(1, 3, 2, 0), (3, 7, 6, 2), (7, 5, 4, 6), (5, 1, 0, 4), (0, 2, 6, 4), (5, 7, 3, 1)])
_uv = me_cube_006.uv_layers.new(name='UVMap')
_uv.uv.foreach_set('vector', [6.643, 0.4728, 6.698, 0.4728, 6.698, 0.4728, 6.643, 0.4728, 1.701, -1.341, 1.962, -1.341, 1.962, -1.374, 1.701, -1.374, 6.698, 0.5038, 6.643, 0.5038, 6.643, 0.5038, 6.698, 0.5038, 1.962, -1.341, 1.701, -1.341, 1.701, -1.374, 1.962, -1.374, 6.457, 0.9686, 6.744, 0.9686, 6.744, 1.13, 6.457, 1.13, 6.457, 1.13, 6.744, 1.13, 6.744, 0.9686, 6.457, 0.9686])
me_cube_006.materials.append(mat_material_001)
me_cube_006.use_remesh_preserve_volume = False
me_cube_006.use_remesh_preserve_attributes = False
me_cube_006.use_mirror_vertex_groups = False
me_cube_006.update()
me_cube_005 = bpy.data.meshes.new('Cube.005')
me_cube_005.from_pydata([(-0.2938, 6.608, -0.8234), (-0.2938, 6.608, -0.8178), (-0.2938, -0.3814, -0.8234), (-0.2938, -0.3814, -0.8178), (-0.3594, 6.608, -0.8234), (-0.3594, 6.608, -0.8178), (-0.3594, -0.3814, -0.8234), (-0.3594, -0.3814, -0.8178)], [], [(1, 3, 2, 0), (3, 7, 6, 2), (7, 5, 4, 6), (5, 1, 0, 4), (0, 2, 6, 4), (5, 7, 3, 1)])
_uv = me_cube_005.uv_layers.new(name='UVMap')
_uv.uv.foreach_set('vector', [6.643, 0.4728, 6.698, 0.4728, 6.698, 0.4728, 6.643, 0.4728, 1.701, -1.374, 1.962, -1.374, 1.962, -1.407, 1.701, -1.407, 6.698, 0.5038, 6.643, 0.5038, 6.643, 0.5038, 6.698, 0.5038, 1.962, -1.374, 1.701, -1.374, 1.701, -1.407, 1.962, -1.407, 6.457, 0.9686, 6.744, 0.9686, 6.744, 1.13, 6.457, 1.13, 6.457, 1.13, 6.744, 1.13, 6.744, 0.9686, 6.457, 0.9686])
me_cube_005.materials.append(mat_material_001)
me_cube_005.use_remesh_preserve_volume = False
me_cube_005.use_remesh_preserve_attributes = False
me_cube_005.use_mirror_vertex_groups = False
me_cube_005.update()
me_cube_004 = bpy.data.meshes.new('Cube.004')
me_cube_004.from_pydata([(0.7297, -1.196, -0.973), (-0.7297, -1.196, -0.973), (0.7297, 8.4, -0.973), (-0.7297, 8.4, -0.973), (0.7117, -1.196, -0.9611), (-0.7117, -1.196, -0.9611), (0.7117, 8.4, -0.9611), (-0.7117, 8.4, -0.9611)], [], [(1, 3, 2, 0), (5, 4, 6, 7), (2, 3, 7, 6), (1, 0, 4, 5)])
_uv = me_cube_004.uv_layers.new(name='UVMap')
_uv.uv.foreach_set('vector', [6.777, 2.044, 6.383, 2.044, 6.383, -1.555, 6.777, -1.555, 6.777, 1.999, 6.777, -1.511, 6.383, -1.511, 6.383, 1.999, -2.985, 0.521, 0.5374, 0.521, 0.4939, 0.4778, -2.941, 0.4778, 0.5237, 0.5123, -1.574, 0.5123, -1.548, 0.4866, 0.4978, 0.4866])
me_cube_004.materials.append(mat_material_001)
me_cube_004.use_remesh_preserve_volume = False
me_cube_004.use_remesh_preserve_attributes = False
me_cube_004.use_mirror_vertex_groups = False
me_cube_004.update()
me_cube_003 = bpy.data.meshes.new('Cube.003')
me_cube_003.from_pydata([(0.7297, -1.196, -0.973), (0.7297, -1.196, -0.006849), (0.7297, 8.4, -0.973), (0.7297, 8.4, -0.006849), (0.7117, -1.196, -0.9611), (0.7117, -1.196, -0.01878), (0.7117, 8.4, -0.9611), (0.7117, 8.4, -0.01878)], [], [(0, 2, 3, 1), (4, 5, 7, 6), (3, 2, 6, 7), (0, 1, 5, 4)])
_uv = me_cube_003.uv_layers.new(name='UVMap')
_uv.uv.foreach_set('vector', [5.484, -1.691, 5.073, -1.691, 5.073, 2.029, 5.484, 2.029, 5.485, -1.657, 5.485, 2.004, 5.07, 2.004, 5.07, -1.657, 2.678, 4.516, -1.544, 4.516, -1.492, 4.569, 2.626, 4.569, -1.544, 4.516, 2.678, 4.516, 2.626, 4.569, -1.492, 4.569])
me_cube_003.materials.append(mat_material_001)
me_cube_003.use_remesh_preserve_volume = False
me_cube_003.use_remesh_preserve_attributes = False
me_cube_003.use_mirror_vertex_groups = False
me_cube_003.update()
me_cube_002 = bpy.data.meshes.new('Cube.002')
me_cube_002.from_pydata([(-0.7297, -1.196, -0.973), (-0.7297, -1.196, -0.006849), (-0.7297, 8.4, -0.973), (-0.7297, 8.4, -0.006849), (-0.7117, -1.196, -0.9611), (-0.7117, -1.196, -0.01878), (-0.7117, 8.4, -0.9611), (-0.7117, 8.4, -0.01878)], [], [(1, 3, 2, 0), (5, 4, 6, 7), (2, 3, 7, 6), (1, 0, 4, 5)])
_uv = me_cube_002.uv_layers.new(name='UVMap')
_uv.uv.foreach_set('vector', [5.484, 2.029, 5.073, 2.029, 5.073, -1.691, 5.484, -1.691, 5.484, 1.983, 5.484, -1.645, 5.073, -1.645, 5.073, 1.983, -1.544, 8.768, 2.678, 8.768, 2.626, 8.715, -1.492, 8.715, 2.678, 8.768, -1.544, 8.768, -1.492, 8.715, 2.626, 8.715])
me_cube_002.materials.append(mat_material_001)
me_cube_002.use_remesh_preserve_volume = False
me_cube_002.use_remesh_preserve_attributes = False
me_cube_002.use_mirror_vertex_groups = False
me_cube_002.update()
me_cube_001 = bpy.data.meshes.new('Cube.001')
me_cube_001.from_pydata([(0.7297, -1.196, -0.006849), (-0.7297, -1.196, -0.006849), (0.7297, 8.4, -0.006849), (-0.7297, 8.4, -0.006849), (0.7117, -1.196, -0.01878), (-0.7117, -1.196, -0.01878), (0.7117, 8.4, -0.01878), (-0.7117, 8.4, -0.01878)], [], [(0, 2, 3, 1), (4, 5, 7, 6), (3, 2, 6, 7), (0, 1, 5, 4)])
_uv = me_cube_001.uv_layers.new(name='UVMap')
_uv.uv.foreach_set('vector', [6.777, -1.555, 6.383, -1.555, 6.383, 2.044, 6.777, 2.044, 6.777, -1.511, 6.777, 1.999, 6.383, 1.999, 6.383, -1.511, 3.991, 0.4778, 0.4695, 0.4778, 0.513, 0.521, 3.948, 0.521, 0.4832, 0.4866, 2.581, 0.4866, 2.555, 0.5123, 0.5091, 0.5123])
me_cube_001.materials.append(mat_material_001)
me_cube_001.use_remesh_preserve_volume = False
me_cube_001.use_remesh_preserve_attributes = False
me_cube_001.use_mirror_vertex_groups = False
me_cube_001.update()
me_cube_007 = bpy.data.meshes.new('Cube.007')
me_cube_007.from_pydata([(-0.4383, 6.564, -0.7279), (-0.4219, 6.564, -0.7279), (-0.4383, -0.4393, -0.7279), (-0.4219, -0.4393, -0.7279), (-0.4383, 6.564, -0.582), (-0.4219, 6.564, -0.582), (-0.4383, -0.4393, -0.582), (-0.4219, -0.4393, -0.582)], [], [(1, 3, 2, 0), (3, 7, 6, 2), (7, 5, 4, 6), (5, 1, 0, 4), (0, 2, 6, 4), (5, 7, 3, 1)])
_uv = me_cube_007.uv_layers.new(name='UVMap')
_uv.uv.foreach_set('vector', [6.458, 1.284, 6.746, 1.284, 6.746, 1.325, 6.458, 1.325, -0.473, 7.871, 0.1645, 7.871, 0.1645, 7.919, -0.473, 7.919, 6.746, 1.284, 6.458, 1.284, 6.458, 1.325, 6.746, 1.325, 0.1645, 7.871, -0.473, 7.871, -0.473, 7.919, 0.1645, 7.919, -0.009576, 1.129, -0.009576, 1.129, 0.3049, 1.129, 0.3049, 1.129, 5.152, -0.1858, 5.451, -0.1858, 5.451, -0.7475, 5.152, -0.7475])
me_cube_007.materials.append(mat_material_001)
me_cube_007.use_remesh_preserve_volume = False
me_cube_007.use_remesh_preserve_attributes = False
me_cube_007.use_mirror_vertex_groups = False
me_cube_007.update()

# ---- objects
ob_cube_043 = bpy.data.objects.new('Cube.043', me_cube_043)
ob_cube_041 = bpy.data.objects.new('Cube.041', me_cube_042)
ob_cube_040 = bpy.data.objects.new('Cube.040', me_cube_041)
ob_cube_039 = bpy.data.objects.new('Cube.039', me_cube_040)
ob_cube_038 = bpy.data.objects.new('Cube.038', me_cube_039)
ob_cube_037 = bpy.data.objects.new('Cube.037', me_cube_038)
ob_cube_036 = bpy.data.objects.new('Cube.036', me_cube_037)
ob_cube_035 = bpy.data.objects.new('Cube.035', me_cube_036)
ob_cube_034 = bpy.data.objects.new('Cube.034', me_cube_035)
ob_cube_033 = bpy.data.objects.new('Cube.033', me_cube_034)
ob_cube_032 = bpy.data.objects.new('Cube.032', me_cube_033)
ob_cube_031 = bpy.data.objects.new('Cube.031', me_cube_032)
ob_cube_030 = bpy.data.objects.new('Cube.030', me_cube_031)
ob_cube_029 = bpy.data.objects.new('Cube.029', me_cube_030)
ob_cube_028 = bpy.data.objects.new('Cube.028', me_cube_029)
ob_cube_027 = bpy.data.objects.new('Cube.027', me_cube_028)
ob_cube_026 = bpy.data.objects.new('Cube.026', me_cube_027)
ob_cube_025 = bpy.data.objects.new('Cube.025', me_cube_026)
ob_cube_024 = bpy.data.objects.new('Cube.024', me_cube_025)
ob_cube_023 = bpy.data.objects.new('Cube.023', me_cube_024)
ob_cube_022 = bpy.data.objects.new('Cube.022', me_cube_023)
ob_cube_021 = bpy.data.objects.new('Cube.021', me_cube_022)
ob_cube_020 = bpy.data.objects.new('Cube.020', me_cube_021)
ob_cube_019 = bpy.data.objects.new('Cube.019', me_cube_020)
ob_cube_018 = bpy.data.objects.new('Cube.018', me_cube_019)
ob_cube_017 = bpy.data.objects.new('Cube.017', me_cube_018)
ob_cube_016 = bpy.data.objects.new('Cube.016', me_cube_017)
ob_cube_015 = bpy.data.objects.new('Cube.015', me_cube_016)
ob_cube_014 = bpy.data.objects.new('Cube.014', me_cube_015)
ob_cube_013 = bpy.data.objects.new('Cube.013', me_cube_014)
ob_cube_012 = bpy.data.objects.new('Cube.012', me_cube_013)
ob_cube_011 = bpy.data.objects.new('Cube.011', me_cube_012)
ob_cube_010 = bpy.data.objects.new('Cube.010', me_cube_011)
ob_cube_009 = bpy.data.objects.new('Cube.009', me_cube_010)
ob_cube_008 = bpy.data.objects.new('Cube.008', me_cube_009)
ob_cube_007 = bpy.data.objects.new('Cube.007', me_cube_008)
ob_cube_006 = bpy.data.objects.new('Cube.006', me_cube_006)
ob_cube_005 = bpy.data.objects.new('Cube.005', me_cube_005)
ob_cube_004 = bpy.data.objects.new('Cube.004', me_cube_004)
ob_cube_003 = bpy.data.objects.new('Cube.003', me_cube_003)
ob_cube_002 = bpy.data.objects.new('Cube.002', me_cube_002)
ob_cube_001 = bpy.data.objects.new('Cube.001', me_cube_001)
ob_empty = bpy.data.objects.new('Empty', None)
ob_cube_042 = bpy.data.objects.new('Cube.042', me_cube_007)

# ---- transforms, parenting, visibility, modifiers, constraints
ob_cube_043.location = (0.0, -80.14, 0.0)
ob_cube_043.scale = (60.0, 1.0, 90.0)
ob_cube_043.lock_rotations_4d = False
ob_cube_043.empty_display_type = 'ARROWS'
ob_cube_043.lineart.crease_threshold = 0.0
ob_cube_041.location = (0.0, -80.14, 0.0)
ob_cube_041.scale = (60.0, 1.0, 90.0)
ob_cube_041.lock_rotations_4d = False
ob_cube_041.empty_display_type = 'ARROWS'
ob_cube_041.lineart.crease_threshold = 0.0
ob_cube_040.location = (0.0, -80.14, 0.0)
ob_cube_040.scale = (60.0, 1.0, 90.0)
ob_cube_040.lock_rotations_4d = False
ob_cube_040.empty_display_type = 'ARROWS'
ob_cube_040.lineart.crease_threshold = 0.0
ob_cube_039.location = (0.0, -80.14, 0.0)
ob_cube_039.scale = (60.0, 1.0, 90.0)
ob_cube_039.lock_rotations_4d = False
ob_cube_039.empty_display_type = 'ARROWS'
ob_cube_039.lineart.crease_threshold = 0.0
ob_cube_038.location = (0.0, -80.14, 0.0)
ob_cube_038.scale = (60.0, 1.0, 90.0)
ob_cube_038.lock_rotations_4d = False
ob_cube_038.empty_display_type = 'ARROWS'
ob_cube_038.lineart.crease_threshold = 0.0
ob_cube_037.location = (0.0, -80.14, 0.0)
ob_cube_037.scale = (60.0, 1.0, 90.0)
ob_cube_037.lock_rotations_4d = False
ob_cube_037.empty_display_type = 'ARROWS'
ob_cube_037.lineart.crease_threshold = 0.0
ob_cube_036.location = (0.0, -80.14, 0.0)
ob_cube_036.scale = (60.0, 1.0, 90.0)
ob_cube_036.lock_rotations_4d = False
ob_cube_036.empty_display_type = 'ARROWS'
ob_cube_036.lineart.crease_threshold = 0.0
ob_cube_035.location = (0.0, -80.14, 0.0)
ob_cube_035.scale = (60.0, 1.0, 90.0)
ob_cube_035.lock_rotations_4d = False
ob_cube_035.empty_display_type = 'ARROWS'
ob_cube_035.lineart.crease_threshold = 0.0
ob_cube_034.location = (0.0, -80.14, 0.0)
ob_cube_034.scale = (60.0, 1.0, 90.0)
ob_cube_034.lock_rotations_4d = False
ob_cube_034.empty_display_type = 'ARROWS'
ob_cube_034.lineart.crease_threshold = 0.0
ob_cube_033.location = (0.0, -80.14, 0.0)
ob_cube_033.scale = (60.0, 1.0, 90.0)
ob_cube_033.lock_rotations_4d = False
ob_cube_033.empty_display_type = 'ARROWS'
ob_cube_033.lineart.crease_threshold = 0.0
ob_cube_032.location = (0.0, -80.14, 0.0)
ob_cube_032.scale = (60.0, 1.0, 90.0)
ob_cube_032.lock_rotations_4d = False
ob_cube_032.empty_display_type = 'ARROWS'
ob_cube_032.lineart.crease_threshold = 0.0
ob_cube_031.location = (0.0, -80.14, 0.0)
ob_cube_031.scale = (60.0, 1.0, 90.0)
ob_cube_031.lock_rotations_4d = False
ob_cube_031.empty_display_type = 'ARROWS'
ob_cube_031.lineart.crease_threshold = 0.0
ob_cube_030.location = (0.0, -80.14, 0.0)
ob_cube_030.scale = (60.0, 1.0, 90.0)
ob_cube_030.lock_rotations_4d = False
ob_cube_030.empty_display_type = 'ARROWS'
ob_cube_030.lineart.crease_threshold = 0.0
ob_cube_029.location = (0.0, -80.14, 0.0)
ob_cube_029.scale = (60.0, 1.0, 90.0)
ob_cube_029.lock_rotations_4d = False
ob_cube_029.empty_display_type = 'ARROWS'
ob_cube_029.lineart.crease_threshold = 0.0
ob_cube_028.location = (0.0, -80.14, 0.0)
ob_cube_028.scale = (60.0, 1.0, 90.0)
ob_cube_028.lock_rotations_4d = False
ob_cube_028.empty_display_type = 'ARROWS'
ob_cube_028.lineart.crease_threshold = 0.0
ob_cube_027.location = (0.0, -80.14, 0.0)
ob_cube_027.scale = (60.0, 1.0, 90.0)
ob_cube_027.lock_rotations_4d = False
ob_cube_027.empty_display_type = 'ARROWS'
ob_cube_027.lineart.crease_threshold = 0.0
ob_cube_026.location = (0.0, -80.14, 0.0)
ob_cube_026.scale = (60.0, 1.0, 90.0)
ob_cube_026.lock_rotations_4d = False
ob_cube_026.empty_display_type = 'ARROWS'
ob_cube_026.lineart.crease_threshold = 0.0
ob_cube_025.location = (0.0, -80.14, 0.0)
ob_cube_025.scale = (60.0, 1.0, 90.0)
ob_cube_025.lock_rotations_4d = False
ob_cube_025.empty_display_type = 'ARROWS'
ob_cube_025.lineart.crease_threshold = 0.0
ob_cube_024.location = (0.0, -80.14, 0.0)
ob_cube_024.scale = (60.0, 1.0, 90.0)
ob_cube_024.lock_rotations_4d = False
ob_cube_024.empty_display_type = 'ARROWS'
ob_cube_024.lineart.crease_threshold = 0.0
ob_cube_023.location = (0.0, -80.14, 0.0)
ob_cube_023.scale = (60.0, 1.0, 90.0)
ob_cube_023.lock_rotations_4d = False
ob_cube_023.empty_display_type = 'ARROWS'
ob_cube_023.lineart.crease_threshold = 0.0
ob_cube_022.location = (0.0, -80.14, 0.0)
ob_cube_022.scale = (60.0, 1.0, 90.0)
ob_cube_022.lock_rotations_4d = False
ob_cube_022.empty_display_type = 'ARROWS'
ob_cube_022.lineart.crease_threshold = 0.0
ob_cube_021.location = (0.0, -80.14, 0.0)
ob_cube_021.scale = (60.0, 1.0, 90.0)
ob_cube_021.lock_rotations_4d = False
ob_cube_021.empty_display_type = 'ARROWS'
ob_cube_021.lineart.crease_threshold = 0.0
ob_cube_020.location = (0.0, -80.14, 0.0)
ob_cube_020.scale = (60.0, 1.0, 90.0)
ob_cube_020.lock_rotations_4d = False
ob_cube_020.empty_display_type = 'ARROWS'
ob_cube_020.lineart.crease_threshold = 0.0
ob_cube_019.location = (0.0, -80.14, 0.0)
ob_cube_019.scale = (60.0, 1.0, 90.0)
ob_cube_019.lock_rotations_4d = False
ob_cube_019.empty_display_type = 'ARROWS'
ob_cube_019.lineart.crease_threshold = 0.0
ob_cube_018.location = (0.0, -80.14, 0.0)
ob_cube_018.scale = (60.0, 1.0, 90.0)
ob_cube_018.lock_rotations_4d = False
ob_cube_018.empty_display_type = 'ARROWS'
ob_cube_018.lineart.crease_threshold = 0.0
ob_cube_017.location = (0.0, -80.14, 0.0)
ob_cube_017.scale = (60.0, 1.0, 90.0)
ob_cube_017.lock_rotations_4d = False
ob_cube_017.empty_display_type = 'ARROWS'
ob_cube_017.lineart.crease_threshold = 0.0
ob_cube_016.location = (0.0, -80.14, 0.0)
ob_cube_016.scale = (60.0, 1.0, 90.0)
ob_cube_016.lock_rotations_4d = False
ob_cube_016.empty_display_type = 'ARROWS'
ob_cube_016.lineart.crease_threshold = 0.0
ob_cube_015.location = (0.0, -80.14, 0.0)
ob_cube_015.scale = (60.0, 1.0, 90.0)
ob_cube_015.lock_rotations_4d = False
ob_cube_015.empty_display_type = 'ARROWS'
ob_cube_015.lineart.crease_threshold = 0.0
ob_cube_014.location = (0.0, -80.14, 0.0)
ob_cube_014.scale = (60.0, 1.0, 90.0)
ob_cube_014.lock_rotations_4d = False
ob_cube_014.empty_display_type = 'ARROWS'
ob_cube_014.lineart.crease_threshold = 0.0
ob_cube_013.location = (0.0, -80.14, 0.0)
ob_cube_013.scale = (60.0, 1.0, 90.0)
ob_cube_013.lock_rotations_4d = False
ob_cube_013.empty_display_type = 'ARROWS'
ob_cube_013.lineart.crease_threshold = 0.0
ob_cube_012.location = (0.0, -80.14, 0.0)
ob_cube_012.scale = (60.0, 1.0, 90.0)
ob_cube_012.lock_rotations_4d = False
ob_cube_012.empty_display_type = 'ARROWS'
ob_cube_012.lineart.crease_threshold = 0.0
ob_cube_011.location = (0.0, -80.14, 0.0)
ob_cube_011.scale = (60.0, 1.0, 90.0)
ob_cube_011.lock_rotations_4d = False
ob_cube_011.empty_display_type = 'ARROWS'
ob_cube_011.lineart.crease_threshold = 0.0
ob_cube_010.location = (0.0, -80.14, 0.0)
ob_cube_010.scale = (60.0, 1.0, 90.0)
ob_cube_010.lock_rotations_4d = False
ob_cube_010.empty_display_type = 'ARROWS'
ob_cube_010.lineart.crease_threshold = 0.0
ob_cube_009.location = (0.0, -80.14, 0.0)
ob_cube_009.scale = (60.0, 1.0, 90.0)
ob_cube_009.lock_rotations_4d = False
ob_cube_009.empty_display_type = 'ARROWS'
ob_cube_009.lineart.crease_threshold = 0.0
ob_cube_008.location = (0.0, -80.14, 0.0)
ob_cube_008.scale = (60.0, 1.0, 90.0)
ob_cube_008.lock_rotations_4d = False
ob_cube_008.empty_display_type = 'ARROWS'
ob_cube_008.lineart.crease_threshold = 0.0
ob_cube_007.location = (0.0, -80.14, 0.0)
ob_cube_007.scale = (60.0, 1.0, 90.0)
ob_cube_007.lock_rotations_4d = False
ob_cube_007.empty_display_type = 'ARROWS'
ob_cube_007.lineart.crease_threshold = 0.0
ob_cube_006.location = (0.0, -80.14, 0.0)
ob_cube_006.scale = (60.0, 1.0, 90.0)
ob_cube_006.lock_rotations_4d = False
ob_cube_006.empty_display_type = 'ARROWS'
ob_cube_006.lineart.crease_threshold = 0.0
ob_cube_005.location = (0.0, -80.14, 0.0)
ob_cube_005.scale = (60.0, 1.0, 90.0)
ob_cube_005.lock_rotations_4d = False
ob_cube_005.empty_display_type = 'ARROWS'
ob_cube_005.lineart.crease_threshold = 0.0
ob_cube_004.location = (0.0, -80.14, 0.0)
ob_cube_004.scale = (60.0, 1.0, 90.0)
ob_cube_004.lock_rotations_4d = False
ob_cube_004.empty_display_type = 'ARROWS'
ob_cube_004.lineart.crease_threshold = 0.0
ob_cube_003.location = (0.0, -80.14, 0.0)
ob_cube_003.scale = (60.0, 1.0, 90.0)
ob_cube_003.lock_rotations_4d = False
ob_cube_003.empty_display_type = 'ARROWS'
ob_cube_003.lineart.crease_threshold = 0.0
ob_cube_002.location = (0.0, -80.14, 0.0)
ob_cube_002.scale = (60.0, 1.0, 90.0)
ob_cube_002.lock_rotations_4d = False
ob_cube_002.empty_display_type = 'ARROWS'
ob_cube_002.lineart.crease_threshold = 0.0
ob_cube_001.location = (0.0, -80.14, 0.0)
ob_cube_001.scale = (60.0, 1.0, 90.0)
ob_cube_001.lock_rotations_4d = False
ob_cube_001.empty_display_type = 'ARROWS'
ob_cube_001.lineart.crease_threshold = 0.0
ob_empty.location = (0.0, 0.0, 0.0)
ob_empty.scale = (1.0, -1.0, 1.0)
ob_empty.empty_image_offset = (0.0, 0.0)
ob_empty.lineart.crease_threshold = 0.0
ob_cube_042.location = (0.0, -80.14, 0.0)
ob_cube_042.scale = (60.0, 1.0, 90.0)
ob_cube_042.lock_rotations_4d = False
ob_cube_042.empty_display_type = 'ARROWS'
ob_cube_042.lineart.crease_threshold = 0.0

# ---- collection membership
col_collection_1.objects.link(ob_cube_043)
col_collection_1.objects.link(ob_cube_041)
col_collection_1.objects.link(ob_cube_040)
col_collection_1.objects.link(ob_cube_039)
col_collection_1.objects.link(ob_cube_038)
col_collection_1.objects.link(ob_cube_037)
col_collection_1.objects.link(ob_cube_036)
col_collection_1.objects.link(ob_cube_035)
col_collection_1.objects.link(ob_cube_034)
col_collection_1.objects.link(ob_cube_033)
col_collection_1.objects.link(ob_cube_032)
col_collection_1.objects.link(ob_cube_031)
col_collection_1.objects.link(ob_cube_030)
col_collection_1.objects.link(ob_cube_029)
col_collection_1.objects.link(ob_cube_028)
col_collection_1.objects.link(ob_cube_027)
col_collection_1.objects.link(ob_cube_026)
col_collection_1.objects.link(ob_cube_025)
col_collection_1.objects.link(ob_cube_024)
col_collection_1.objects.link(ob_cube_023)
col_collection_1.objects.link(ob_cube_022)
col_collection_1.objects.link(ob_cube_021)
col_collection_1.objects.link(ob_cube_020)
col_collection_1.objects.link(ob_cube_019)
col_collection_1.objects.link(ob_cube_018)
col_collection_1.objects.link(ob_cube_017)
col_collection_1.objects.link(ob_cube_016)
col_collection_1.objects.link(ob_cube_015)
col_collection_1.objects.link(ob_cube_014)
col_collection_1.objects.link(ob_cube_013)
col_collection_1.objects.link(ob_cube_012)
col_collection_1.objects.link(ob_cube_011)
col_collection_1.objects.link(ob_cube_010)
col_collection_1.objects.link(ob_cube_009)
col_collection_1.objects.link(ob_cube_008)
col_collection_1.objects.link(ob_cube_007)
col_collection_1.objects.link(ob_cube_006)
col_collection_1.objects.link(ob_cube_005)
col_collection_1.objects.link(ob_cube_004)
col_collection_1.objects.link(ob_cube_003)
col_collection_1.objects.link(ob_cube_002)
col_collection_1.objects.link(ob_cube_001)
col_collection_1.objects.link(ob_empty)
col_collection_1.objects.link(ob_cube_042)

# ---- scene / render settings (as saved in the file)
scene.frame_start = 1; scene.frame_end = 250; scene.frame_set(1)
scene.render.engine = 'BLENDER_EEVEE_NEXT'
scene.render.resolution_percentage = 50
scene.render.dither_intensity = 0.0
scene.cycles.use_denoising = False
scene.cycles.samples = 10
scene.cycles.sampling_pattern = 'TABULATED_SOBOL'
scene.cycles.light_sampling_threshold = 0.0
scene.cycles.use_adaptive_sampling = False
scene.cycles.use_light_tree = False
scene.cycles.blur_glossy = 0.0
scene.cycles.pixel_filter_type = 'GAUSSIAN'
scene.cycles.sample_clamp_indirect = 0.0
scene.view_settings.view_transform = 'Standard'
bpy.context.view_layer.update()

# ---- added for rendering (the .blend has no active camera and no usable light): camera, sun
cam_auto = bpy.data.cameras.new('AutoCamera')
cam_auto.lens = 50.0
cam_auto.sensor_width = 36.0
cam_auto.clip_end = 2009.9
ob_auto_camera = bpy.data.objects.new('AutoCamera', cam_auto)
scene.collection.objects.link(ob_auto_camera)
ob_auto_camera.location = (114.524, -213.967, 47.5261)
ob_auto_camera.rotation_euler = (1.09748, -7.21219e-08, 0.694738)
scene.camera = ob_auto_camera
light_auto_sun = bpy.data.lights.new('AutoSun', 'SUN')
light_auto_sun.energy = 3.0
light_auto_sun.angle = 0.0523599
ob_auto_sun = bpy.data.objects.new('AutoSun', light_auto_sun)
scene.collection.objects.link(ob_auto_sun)
ob_auto_sun.rotation_euler = (0.872665, 0.174533, 0.523599)
bpy.context.view_layer.update()

